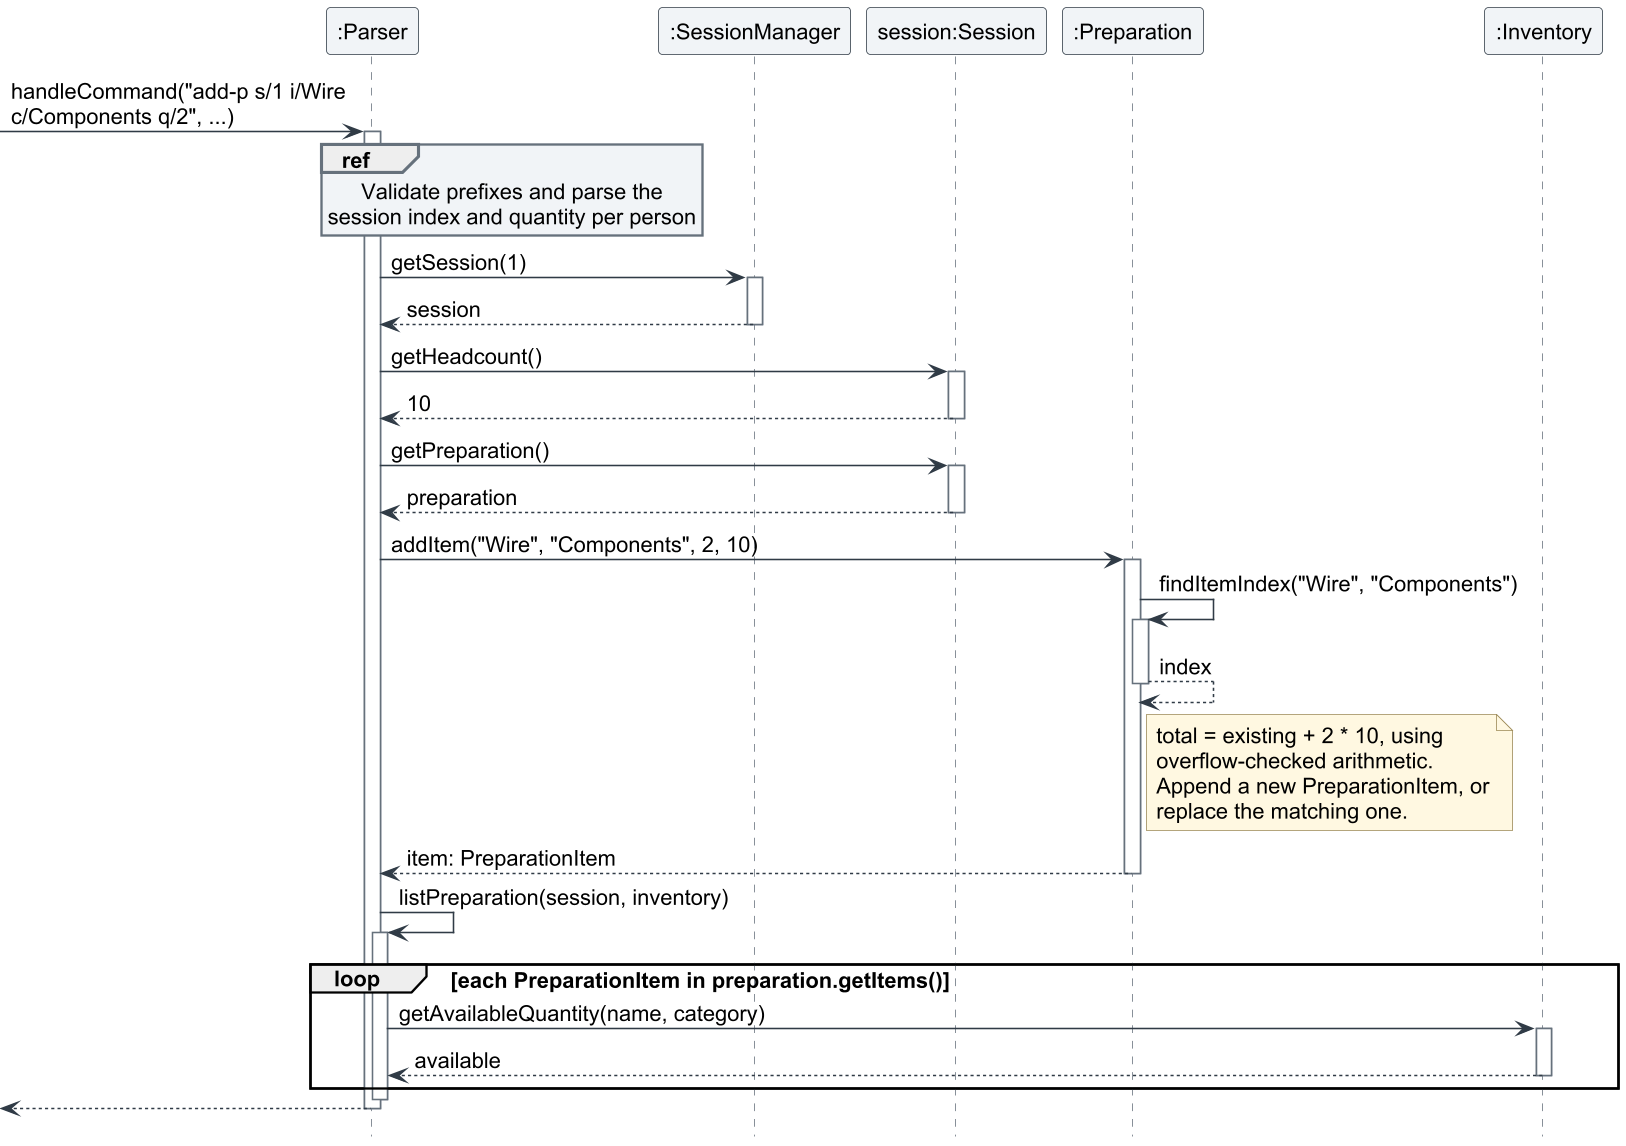

The diagram above was rendered by PlantUML. Its source (embedded in the PNG):
@startuml
!pragma layout smetana
!include loan-style.puml
hide footbox
skinparam maxMessageSize 240

participant ":Parser" as Parser
participant ":SessionManager" as Manager
participant "session:Session" as Session
participant ":Preparation" as Preparation
participant ":Inventory" as Inventory

[-> Parser : handleCommand("add-p s/1 i/Wire c/Components q/2", ...)
activate Parser
ref over Parser
    Validate prefixes and parse the
    session index and quantity per person
end ref
Parser -> Manager : getSession(1)
activate Manager
Manager --> Parser : session
deactivate Manager
Parser -> Session : getHeadcount()
activate Session
Session --> Parser : 10
deactivate Session
Parser -> Session : getPreparation()
activate Session
Session --> Parser : preparation
deactivate Session
Parser -> Preparation : addItem("Wire", "Components", 2, 10)
activate Preparation
Preparation -> Preparation : findItemIndex("Wire", "Components")
activate Preparation
Preparation --> Preparation : index
deactivate Preparation
note right of Preparation
    total = existing + 2 * 10, using
    overflow-checked arithmetic.
    Append a new PreparationItem, or
    replace the matching one.
end note
Preparation --> Parser : item: PreparationItem
deactivate Preparation
Parser -> Parser : listPreparation(session, inventory)
activate Parser
loop each PreparationItem in preparation.getItems()
    Parser -> Inventory : getAvailableQuantity(name, category)
    activate Inventory
    Inventory --> Parser : available
    deactivate Inventory
end
deactivate Parser
[<-- Parser
deactivate Parser
@enduml